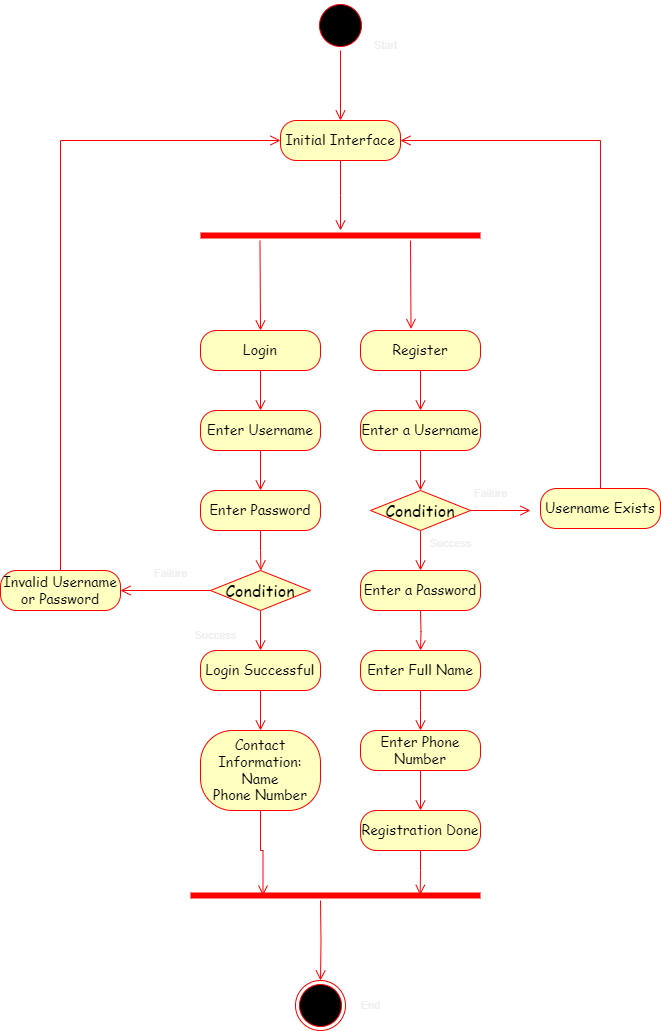

The diagram above was exported from draw.io. Its source (the exported page's mxGraphModel, read from the mxfile embedded in the PNG):
<mxGraphModel dx="1990" dy="1220" grid="1" gridSize="10" guides="1" tooltips="1" connect="1" arrows="1" fold="1" page="1" pageScale="1" pageWidth="850" pageHeight="1100" math="0" shadow="0">
  <root>
    <mxCell id="0" />
    <mxCell id="1" parent="0" />
    <mxCell id="UncGNPjrXICpwuo8MPwS-2" value="&lt;font face=&quot;Comic Sans MS&quot;&gt;&lt;span style=&quot;font-size: 14px;&quot;&gt;Initial Interface&lt;/span&gt;&lt;/font&gt;" style="rounded=1;whiteSpace=wrap;html=1;arcSize=40;fontColor=#000000;fillColor=#ffffc0;strokeColor=#ff0000;" parent="1" vertex="1">
      <mxGeometry x="360" y="150" width="120" height="40" as="geometry" />
    </mxCell>
    <mxCell id="UncGNPjrXICpwuo8MPwS-3" value="" style="edgeStyle=orthogonalEdgeStyle;html=1;verticalAlign=bottom;endArrow=open;endSize=8;strokeColor=#ff0000;rounded=0;" parent="1" source="UncGNPjrXICpwuo8MPwS-2" edge="1">
      <mxGeometry relative="1" as="geometry">
        <mxPoint x="420" y="260" as="targetPoint" />
      </mxGeometry>
    </mxCell>
    <mxCell id="FVhCC5InrIl5w0bley2e-1" value="" style="shape=line;html=1;strokeWidth=6;strokeColor=#ff0000;" parent="1" vertex="1">
      <mxGeometry x="280" y="260" width="280" height="10" as="geometry" />
    </mxCell>
    <mxCell id="hmG4VE8EK8TRlpOZSHPz-6" style="edgeStyle=orthogonalEdgeStyle;shape=connector;rounded=0;orthogonalLoop=1;jettySize=auto;html=1;exitX=0.5;exitY=1;exitDx=0;exitDy=0;entryX=0.5;entryY=0;entryDx=0;entryDy=0;labelBackgroundColor=default;strokeColor=#ff0000;align=center;verticalAlign=bottom;fontFamily=Helvetica;fontSize=11;fontColor=default;endArrow=open;endSize=8;" parent="1" source="WFWqncz-rybT5P159iqh-1" target="hmG4VE8EK8TRlpOZSHPz-2" edge="1">
      <mxGeometry relative="1" as="geometry" />
    </mxCell>
    <mxCell id="WFWqncz-rybT5P159iqh-1" value="&lt;font face=&quot;Comic Sans MS&quot;&gt;&lt;span style=&quot;font-size: 14px;&quot;&gt;Login&lt;/span&gt;&lt;/font&gt;" style="rounded=1;whiteSpace=wrap;html=1;arcSize=40;fontColor=#000000;fillColor=#ffffc0;strokeColor=#ff0000;" parent="1" vertex="1">
      <mxGeometry x="280" y="360" width="120" height="40" as="geometry" />
    </mxCell>
    <mxCell id="1NjE5JEm-nomMFo2xGV1-7" style="edgeStyle=orthogonalEdgeStyle;shape=connector;rounded=0;orthogonalLoop=1;jettySize=auto;html=1;exitX=0.5;exitY=1;exitDx=0;exitDy=0;entryX=0.5;entryY=0;entryDx=0;entryDy=0;labelBackgroundColor=default;strokeColor=#ff0000;align=center;verticalAlign=bottom;fontFamily=Helvetica;fontSize=11;fontColor=default;endArrow=open;endSize=8;" parent="1" source="WFWqncz-rybT5P159iqh-2" target="1NjE5JEm-nomMFo2xGV1-6" edge="1">
      <mxGeometry relative="1" as="geometry" />
    </mxCell>
    <mxCell id="WFWqncz-rybT5P159iqh-2" value="&lt;font face=&quot;Comic Sans MS&quot;&gt;&lt;span style=&quot;font-size: 14px;&quot;&gt;Register&lt;/span&gt;&lt;/font&gt;" style="rounded=1;whiteSpace=wrap;html=1;arcSize=40;fontColor=#000000;fillColor=#ffffc0;strokeColor=#ff0000;" parent="1" vertex="1">
      <mxGeometry x="440" y="360" width="120" height="40" as="geometry" />
    </mxCell>
    <mxCell id="vqycpy5isV2sfPJ6O9fU-3" value="" style="edgeStyle=orthogonalEdgeStyle;html=1;verticalAlign=bottom;endArrow=open;endSize=8;strokeColor=#ff0000;rounded=0;entryX=0.5;entryY=0;entryDx=0;entryDy=0;" parent="1" target="WFWqncz-rybT5P159iqh-1" edge="1">
      <mxGeometry relative="1" as="geometry">
        <mxPoint x="339.47" y="340" as="targetPoint" />
        <mxPoint x="339.47" y="270" as="sourcePoint" />
      </mxGeometry>
    </mxCell>
    <mxCell id="vqycpy5isV2sfPJ6O9fU-4" value="" style="edgeStyle=orthogonalEdgeStyle;html=1;verticalAlign=bottom;endArrow=open;endSize=8;strokeColor=#ff0000;rounded=0;entryX=0.421;entryY=-0.039;entryDx=0;entryDy=0;entryPerimeter=0;" parent="1" target="WFWqncz-rybT5P159iqh-2" edge="1">
      <mxGeometry relative="1" as="geometry">
        <mxPoint x="490" y="350" as="targetPoint" />
        <mxPoint x="490" y="270" as="sourcePoint" />
      </mxGeometry>
    </mxCell>
    <mxCell id="1NjE5JEm-nomMFo2xGV1-31" style="edgeStyle=orthogonalEdgeStyle;shape=connector;rounded=0;orthogonalLoop=1;jettySize=auto;html=1;exitX=0;exitY=0.5;exitDx=0;exitDy=0;entryX=1;entryY=0.5;entryDx=0;entryDy=0;labelBackgroundColor=default;strokeColor=#ff0000;align=center;verticalAlign=bottom;fontFamily=Helvetica;fontSize=11;fontColor=default;endArrow=open;endSize=8;" parent="1" source="vqycpy5isV2sfPJ6O9fU-5" target="1NjE5JEm-nomMFo2xGV1-1" edge="1">
      <mxGeometry relative="1" as="geometry" />
    </mxCell>
    <mxCell id="1NjE5JEm-nomMFo2xGV1-37" style="edgeStyle=orthogonalEdgeStyle;shape=connector;rounded=0;orthogonalLoop=1;jettySize=auto;html=1;exitX=0.5;exitY=1;exitDx=0;exitDy=0;entryX=0.5;entryY=0;entryDx=0;entryDy=0;labelBackgroundColor=default;strokeColor=#ff0000;align=center;verticalAlign=bottom;fontFamily=Helvetica;fontSize=11;fontColor=default;endArrow=open;endSize=8;" parent="1" source="vqycpy5isV2sfPJ6O9fU-5" target="1NjE5JEm-nomMFo2xGV1-35" edge="1">
      <mxGeometry relative="1" as="geometry" />
    </mxCell>
    <mxCell id="vqycpy5isV2sfPJ6O9fU-5" value="&lt;font size=&quot;3&quot; face=&quot;Comic Sans MS&quot;&gt;Condition&lt;/font&gt;" style="rhombus;whiteSpace=wrap;html=1;fontColor=#000000;fillColor=#ffffc0;strokeColor=#ff0000;" parent="1" vertex="1">
      <mxGeometry x="290" y="600" width="100" height="40" as="geometry" />
    </mxCell>
    <mxCell id="hmG4VE8EK8TRlpOZSHPz-7" style="edgeStyle=orthogonalEdgeStyle;shape=connector;rounded=0;orthogonalLoop=1;jettySize=auto;html=1;exitX=0.5;exitY=1;exitDx=0;exitDy=0;entryX=0.5;entryY=0;entryDx=0;entryDy=0;labelBackgroundColor=default;strokeColor=#ff0000;align=center;verticalAlign=bottom;fontFamily=Helvetica;fontSize=11;fontColor=default;endArrow=open;endSize=8;" parent="1" source="hmG4VE8EK8TRlpOZSHPz-2" target="hmG4VE8EK8TRlpOZSHPz-3" edge="1">
      <mxGeometry relative="1" as="geometry" />
    </mxCell>
    <mxCell id="hmG4VE8EK8TRlpOZSHPz-2" value="&lt;font face=&quot;Comic Sans MS&quot;&gt;&lt;span style=&quot;font-size: 14px;&quot;&gt;Enter Username&lt;/span&gt;&lt;/font&gt;" style="rounded=1;whiteSpace=wrap;html=1;arcSize=40;fontColor=#000000;fillColor=#ffffc0;strokeColor=#ff0000;" parent="1" vertex="1">
      <mxGeometry x="280" y="440" width="120" height="40" as="geometry" />
    </mxCell>
    <mxCell id="hmG4VE8EK8TRlpOZSHPz-9" style="edgeStyle=orthogonalEdgeStyle;shape=connector;rounded=0;orthogonalLoop=1;jettySize=auto;html=1;exitX=0.5;exitY=1;exitDx=0;exitDy=0;labelBackgroundColor=default;strokeColor=#ff0000;align=center;verticalAlign=bottom;fontFamily=Helvetica;fontSize=11;fontColor=default;endArrow=open;endSize=8;" parent="1" source="hmG4VE8EK8TRlpOZSHPz-3" edge="1">
      <mxGeometry relative="1" as="geometry">
        <mxPoint x="340.4000000000001" y="600" as="targetPoint" />
      </mxGeometry>
    </mxCell>
    <mxCell id="hmG4VE8EK8TRlpOZSHPz-3" value="&lt;font face=&quot;Comic Sans MS&quot;&gt;&lt;span style=&quot;font-size: 14px;&quot;&gt;Enter Password&lt;/span&gt;&lt;/font&gt;" style="rounded=1;whiteSpace=wrap;html=1;arcSize=40;fontColor=#000000;fillColor=#ffffc0;strokeColor=#ff0000;" parent="1" vertex="1">
      <mxGeometry x="280" y="520" width="120" height="40" as="geometry" />
    </mxCell>
    <mxCell id="1NjE5JEm-nomMFo2xGV1-33" style="edgeStyle=orthogonalEdgeStyle;shape=connector;rounded=0;orthogonalLoop=1;jettySize=auto;html=1;exitX=0.5;exitY=0;exitDx=0;exitDy=0;labelBackgroundColor=default;strokeColor=#ff0000;align=center;verticalAlign=bottom;fontFamily=Helvetica;fontSize=11;fontColor=default;endArrow=open;endSize=8;entryX=0;entryY=0.5;entryDx=0;entryDy=0;" parent="1" source="1NjE5JEm-nomMFo2xGV1-1" target="UncGNPjrXICpwuo8MPwS-2" edge="1">
      <mxGeometry relative="1" as="geometry">
        <mxPoint x="140" y="167" as="targetPoint" />
        <Array as="points">
          <mxPoint x="140" y="170" />
        </Array>
      </mxGeometry>
    </mxCell>
    <mxCell id="1NjE5JEm-nomMFo2xGV1-1" value="&lt;font face=&quot;Comic Sans MS&quot;&gt;&lt;span style=&quot;font-size: 14px;&quot;&gt;Invalid Username or Password&lt;/span&gt;&lt;/font&gt;" style="rounded=1;whiteSpace=wrap;html=1;arcSize=40;fontColor=#000000;fillColor=#ffffc0;strokeColor=#ff0000;" parent="1" vertex="1">
      <mxGeometry x="80" y="600" width="120" height="40" as="geometry" />
    </mxCell>
    <mxCell id="1NjE5JEm-nomMFo2xGV1-16" style="edgeStyle=orthogonalEdgeStyle;shape=connector;rounded=0;orthogonalLoop=1;jettySize=auto;html=1;exitX=0.5;exitY=1;exitDx=0;exitDy=0;entryX=0.5;entryY=0;entryDx=0;entryDy=0;labelBackgroundColor=default;strokeColor=#ff0000;align=center;verticalAlign=bottom;fontFamily=Helvetica;fontSize=11;fontColor=default;endArrow=open;endSize=8;" parent="1" source="1NjE5JEm-nomMFo2xGV1-6" target="1NjE5JEm-nomMFo2xGV1-14" edge="1">
      <mxGeometry relative="1" as="geometry" />
    </mxCell>
    <mxCell id="1NjE5JEm-nomMFo2xGV1-6" value="&lt;font face=&quot;Comic Sans MS&quot;&gt;&lt;span style=&quot;font-size: 14px;&quot;&gt;Enter a Username&lt;/span&gt;&lt;/font&gt;" style="rounded=1;whiteSpace=wrap;html=1;arcSize=40;fontColor=#000000;fillColor=#ffffc0;strokeColor=#ff0000;" parent="1" vertex="1">
      <mxGeometry x="440" y="440" width="120" height="40" as="geometry" />
    </mxCell>
    <mxCell id="1NjE5JEm-nomMFo2xGV1-11" style="edgeStyle=orthogonalEdgeStyle;shape=connector;rounded=0;orthogonalLoop=1;jettySize=auto;html=1;exitX=0.5;exitY=1;exitDx=0;exitDy=0;entryX=0.5;entryY=0;entryDx=0;entryDy=0;labelBackgroundColor=default;strokeColor=#ff0000;align=center;verticalAlign=bottom;fontFamily=Helvetica;fontSize=11;fontColor=default;endArrow=open;endSize=8;" parent="1" target="1NjE5JEm-nomMFo2xGV1-10" edge="1">
      <mxGeometry relative="1" as="geometry">
        <mxPoint x="500" y="640" as="sourcePoint" />
      </mxGeometry>
    </mxCell>
    <mxCell id="1NjE5JEm-nomMFo2xGV1-8" value="&lt;font face=&quot;Comic Sans MS&quot;&gt;&lt;span style=&quot;font-size: 14px;&quot;&gt;Enter a Password&lt;/span&gt;&lt;/font&gt;" style="rounded=1;whiteSpace=wrap;html=1;arcSize=40;fontColor=#000000;fillColor=#ffffc0;strokeColor=#ff0000;" parent="1" vertex="1">
      <mxGeometry x="440" y="600" width="120" height="40" as="geometry" />
    </mxCell>
    <mxCell id="1NjE5JEm-nomMFo2xGV1-13" style="edgeStyle=orthogonalEdgeStyle;shape=connector;rounded=0;orthogonalLoop=1;jettySize=auto;html=1;exitX=0.5;exitY=1;exitDx=0;exitDy=0;entryX=0.5;entryY=0;entryDx=0;entryDy=0;labelBackgroundColor=default;strokeColor=#ff0000;align=center;verticalAlign=bottom;fontFamily=Helvetica;fontSize=11;fontColor=default;endArrow=open;endSize=8;" parent="1" source="1NjE5JEm-nomMFo2xGV1-10" edge="1">
      <mxGeometry relative="1" as="geometry">
        <mxPoint x="500" y="760" as="targetPoint" />
      </mxGeometry>
    </mxCell>
    <mxCell id="1NjE5JEm-nomMFo2xGV1-10" value="&lt;font face=&quot;Comic Sans MS&quot;&gt;&lt;span style=&quot;font-size: 14px;&quot;&gt;Enter Full Name&lt;/span&gt;&lt;/font&gt;" style="rounded=1;whiteSpace=wrap;html=1;arcSize=40;fontColor=#000000;fillColor=#ffffc0;strokeColor=#ff0000;" parent="1" vertex="1">
      <mxGeometry x="440" y="680" width="120" height="40" as="geometry" />
    </mxCell>
    <mxCell id="1NjE5JEm-nomMFo2xGV1-17" style="edgeStyle=orthogonalEdgeStyle;shape=connector;rounded=0;orthogonalLoop=1;jettySize=auto;html=1;exitX=0.5;exitY=1;exitDx=0;exitDy=0;entryX=0.5;entryY=0;entryDx=0;entryDy=0;labelBackgroundColor=default;strokeColor=#ff0000;align=center;verticalAlign=bottom;fontFamily=Helvetica;fontSize=11;fontColor=default;endArrow=open;endSize=8;" parent="1" source="1NjE5JEm-nomMFo2xGV1-14" target="1NjE5JEm-nomMFo2xGV1-8" edge="1">
      <mxGeometry relative="1" as="geometry" />
    </mxCell>
    <mxCell id="1NjE5JEm-nomMFo2xGV1-24" style="edgeStyle=orthogonalEdgeStyle;shape=connector;rounded=0;orthogonalLoop=1;jettySize=auto;html=1;exitX=1;exitY=0.5;exitDx=0;exitDy=0;labelBackgroundColor=default;strokeColor=#ff0000;align=center;verticalAlign=bottom;fontFamily=Helvetica;fontSize=11;fontColor=default;endArrow=open;endSize=8;" parent="1" source="1NjE5JEm-nomMFo2xGV1-14" edge="1">
      <mxGeometry relative="1" as="geometry">
        <mxPoint x="610" y="540" as="targetPoint" />
      </mxGeometry>
    </mxCell>
    <mxCell id="1NjE5JEm-nomMFo2xGV1-14" value="&lt;font size=&quot;3&quot; face=&quot;Comic Sans MS&quot;&gt;Condition&lt;/font&gt;" style="rhombus;whiteSpace=wrap;html=1;fontColor=#000000;fillColor=#ffffc0;strokeColor=#ff0000;" parent="1" vertex="1">
      <mxGeometry x="450" y="520" width="100" height="40" as="geometry" />
    </mxCell>
    <mxCell id="1NjE5JEm-nomMFo2xGV1-18" value="Success" style="text;html=1;align=center;verticalAlign=middle;resizable=0;points=[];autosize=1;strokeColor=none;fillColor=none;fontSize=11;fontFamily=Helvetica;fontColor=default;" parent="1" vertex="1">
      <mxGeometry x="495" y="558" width="70" height="30" as="geometry" />
    </mxCell>
    <mxCell id="1NjE5JEm-nomMFo2xGV1-26" style="edgeStyle=orthogonalEdgeStyle;shape=connector;rounded=0;orthogonalLoop=1;jettySize=auto;html=1;exitX=0.5;exitY=0;exitDx=0;exitDy=0;labelBackgroundColor=default;strokeColor=#ff0000;align=center;verticalAlign=bottom;fontFamily=Helvetica;fontSize=11;fontColor=default;endArrow=open;endSize=8;entryX=1;entryY=0.5;entryDx=0;entryDy=0;" parent="1" source="1NjE5JEm-nomMFo2xGV1-19" target="UncGNPjrXICpwuo8MPwS-2" edge="1">
      <mxGeometry relative="1" as="geometry">
        <mxPoint x="680" y="160" as="targetPoint" />
        <Array as="points">
          <mxPoint x="680" y="170" />
        </Array>
      </mxGeometry>
    </mxCell>
    <mxCell id="1NjE5JEm-nomMFo2xGV1-19" value="&lt;font face=&quot;Comic Sans MS&quot;&gt;&lt;span style=&quot;font-size: 14px;&quot;&gt;Username Exists&lt;/span&gt;&lt;/font&gt;" style="rounded=1;whiteSpace=wrap;html=1;arcSize=40;fontColor=#000000;fillColor=#ffffc0;strokeColor=#ff0000;" parent="1" vertex="1">
      <mxGeometry x="620" y="518" width="120" height="40" as="geometry" />
    </mxCell>
    <mxCell id="1NjE5JEm-nomMFo2xGV1-25" value="Failure" style="text;html=1;align=center;verticalAlign=middle;resizable=0;points=[];autosize=1;strokeColor=none;fillColor=none;fontSize=11;fontFamily=Helvetica;fontColor=default;" parent="1" vertex="1">
      <mxGeometry x="540" y="508" width="60" height="30" as="geometry" />
    </mxCell>
    <mxCell id="1NjE5JEm-nomMFo2xGV1-30" style="edgeStyle=orthogonalEdgeStyle;shape=connector;rounded=0;orthogonalLoop=1;jettySize=auto;html=1;exitX=0.5;exitY=1;exitDx=0;exitDy=0;entryX=0.5;entryY=0;entryDx=0;entryDy=0;labelBackgroundColor=default;strokeColor=#ff0000;align=center;verticalAlign=bottom;fontFamily=Helvetica;fontSize=11;fontColor=default;endArrow=open;endSize=8;" parent="1" source="1NjE5JEm-nomMFo2xGV1-27" target="1NjE5JEm-nomMFo2xGV1-29" edge="1">
      <mxGeometry relative="1" as="geometry" />
    </mxCell>
    <mxCell id="1NjE5JEm-nomMFo2xGV1-27" value="&lt;font face=&quot;Comic Sans MS&quot;&gt;&lt;span style=&quot;font-size: 14px;&quot;&gt;Enter Phone Number&lt;/span&gt;&lt;/font&gt;" style="rounded=1;whiteSpace=wrap;html=1;arcSize=40;fontColor=#000000;fillColor=#ffffc0;strokeColor=#ff0000;" parent="1" vertex="1">
      <mxGeometry x="440" y="760" width="120" height="40" as="geometry" />
    </mxCell>
    <mxCell id="1NjE5JEm-nomMFo2xGV1-29" value="&lt;font face=&quot;Comic Sans MS&quot;&gt;&lt;span style=&quot;font-size: 14px;&quot;&gt;Registration Done&lt;/span&gt;&lt;/font&gt;" style="rounded=1;whiteSpace=wrap;html=1;arcSize=40;fontColor=#000000;fillColor=#ffffc0;strokeColor=#ff0000;" parent="1" vertex="1">
      <mxGeometry x="440" y="840" width="120" height="40" as="geometry" />
    </mxCell>
    <mxCell id="1NjE5JEm-nomMFo2xGV1-32" value="Failure" style="text;html=1;align=center;verticalAlign=middle;resizable=0;points=[];autosize=1;strokeColor=none;fillColor=none;fontSize=11;fontFamily=Helvetica;fontColor=default;" parent="1" vertex="1">
      <mxGeometry x="220" y="588" width="60" height="30" as="geometry" />
    </mxCell>
    <mxCell id="1NjE5JEm-nomMFo2xGV1-34" value="Success" style="text;html=1;align=center;verticalAlign=middle;resizable=0;points=[];autosize=1;strokeColor=none;fillColor=none;fontSize=11;fontFamily=Helvetica;fontColor=default;" parent="1" vertex="1">
      <mxGeometry x="260" y="650" width="70" height="30" as="geometry" />
    </mxCell>
    <mxCell id="1NjE5JEm-nomMFo2xGV1-39" style="edgeStyle=orthogonalEdgeStyle;shape=connector;rounded=0;orthogonalLoop=1;jettySize=auto;html=1;exitX=0.5;exitY=1;exitDx=0;exitDy=0;entryX=0.5;entryY=0;entryDx=0;entryDy=0;labelBackgroundColor=default;strokeColor=#ff0000;align=center;verticalAlign=bottom;fontFamily=Helvetica;fontSize=11;fontColor=default;endArrow=open;endSize=8;" parent="1" source="1NjE5JEm-nomMFo2xGV1-35" target="1NjE5JEm-nomMFo2xGV1-38" edge="1">
      <mxGeometry relative="1" as="geometry" />
    </mxCell>
    <mxCell id="1NjE5JEm-nomMFo2xGV1-35" value="&lt;font face=&quot;Comic Sans MS&quot;&gt;&lt;span style=&quot;font-size: 14px;&quot;&gt;Login Successful&lt;/span&gt;&lt;/font&gt;" style="rounded=1;whiteSpace=wrap;html=1;arcSize=40;fontColor=#000000;fillColor=#ffffc0;strokeColor=#ff0000;" parent="1" vertex="1">
      <mxGeometry x="280" y="680" width="120" height="40" as="geometry" />
    </mxCell>
    <mxCell id="BvOP8fOKJmTpLjMQO7E1-4" style="edgeStyle=orthogonalEdgeStyle;shape=connector;rounded=0;orthogonalLoop=1;jettySize=auto;html=1;exitX=0.5;exitY=1;exitDx=0;exitDy=0;labelBackgroundColor=default;strokeColor=#ff0000;align=center;verticalAlign=bottom;fontFamily=Helvetica;fontSize=11;fontColor=default;endArrow=open;endSize=8;entryX=0.25;entryY=0.5;entryDx=0;entryDy=0;entryPerimeter=0;" parent="1" source="1NjE5JEm-nomMFo2xGV1-38" target="BvOP8fOKJmTpLjMQO7E1-1" edge="1">
      <mxGeometry relative="1" as="geometry">
        <mxPoint x="340" y="910" as="targetPoint" />
      </mxGeometry>
    </mxCell>
    <mxCell id="1NjE5JEm-nomMFo2xGV1-38" value="&lt;font face=&quot;Comic Sans MS&quot;&gt;&lt;span style=&quot;font-size: 14px;&quot;&gt;Contact Information:&lt;br&gt;Name&lt;br&gt;Phone Number&lt;br&gt;&lt;/span&gt;&lt;/font&gt;" style="rounded=1;whiteSpace=wrap;html=1;arcSize=40;fontColor=#000000;fillColor=#ffffc0;strokeColor=#ff0000;" parent="1" vertex="1">
      <mxGeometry x="280" y="760" width="120" height="80" as="geometry" />
    </mxCell>
    <mxCell id="BvOP8fOKJmTpLjMQO7E1-1" value="" style="shape=line;html=1;strokeWidth=6;strokeColor=#ff0000;" parent="1" vertex="1">
      <mxGeometry x="270" y="920" width="290" height="10" as="geometry" />
    </mxCell>
    <mxCell id="BvOP8fOKJmTpLjMQO7E1-3" style="edgeStyle=orthogonalEdgeStyle;shape=connector;rounded=0;orthogonalLoop=1;jettySize=auto;html=1;exitX=0.5;exitY=1;exitDx=0;exitDy=0;entryX=0.792;entryY=0.44;entryDx=0;entryDy=0;entryPerimeter=0;labelBackgroundColor=default;strokeColor=#ff0000;align=center;verticalAlign=bottom;fontFamily=Helvetica;fontSize=11;fontColor=default;endArrow=open;endSize=8;" parent="1" source="1NjE5JEm-nomMFo2xGV1-29" target="BvOP8fOKJmTpLjMQO7E1-1" edge="1">
      <mxGeometry relative="1" as="geometry" />
    </mxCell>
    <mxCell id="cTdECk59ybZvS4y-WJOm-2" value="" style="ellipse;html=1;shape=endState;fillColor=#000000;strokeColor=#ff0000;fontFamily=Helvetica;fontSize=11;fontColor=default;" parent="1" vertex="1">
      <mxGeometry x="375" y="1010" width="50" height="50" as="geometry" />
    </mxCell>
    <mxCell id="cTdECk59ybZvS4y-WJOm-5" style="edgeStyle=orthogonalEdgeStyle;shape=connector;rounded=0;orthogonalLoop=1;jettySize=auto;html=1;exitX=0.5;exitY=1;exitDx=0;exitDy=0;labelBackgroundColor=default;strokeColor=#ff0000;align=center;verticalAlign=bottom;fontFamily=Helvetica;fontSize=11;fontColor=default;endArrow=open;endSize=8;entryX=0.5;entryY=0;entryDx=0;entryDy=0;" parent="1" target="cTdECk59ybZvS4y-WJOm-2" edge="1">
      <mxGeometry relative="1" as="geometry">
        <mxPoint x="400" y="970" as="targetPoint" />
        <mxPoint x="400" y="930" as="sourcePoint" />
      </mxGeometry>
    </mxCell>
    <mxCell id="cTdECk59ybZvS4y-WJOm-8" style="edgeStyle=orthogonalEdgeStyle;shape=connector;rounded=0;orthogonalLoop=1;jettySize=auto;html=1;exitX=0.5;exitY=1;exitDx=0;exitDy=0;entryX=0.5;entryY=0;entryDx=0;entryDy=0;labelBackgroundColor=default;strokeColor=#ff0000;align=center;verticalAlign=bottom;fontFamily=Helvetica;fontSize=11;fontColor=default;endArrow=open;endSize=8;" parent="1" source="cTdECk59ybZvS4y-WJOm-6" target="UncGNPjrXICpwuo8MPwS-2" edge="1">
      <mxGeometry relative="1" as="geometry" />
    </mxCell>
    <mxCell id="cTdECk59ybZvS4y-WJOm-6" value="" style="ellipse;html=1;shape=startState;fillColor=#000000;strokeColor=#ff0000;fontFamily=Helvetica;fontSize=11;fontColor=default;" parent="1" vertex="1">
      <mxGeometry x="395" y="30" width="50" height="50" as="geometry" />
    </mxCell>
    <mxCell id="cTdECk59ybZvS4y-WJOm-9" value="Start" style="text;html=1;align=center;verticalAlign=middle;resizable=0;points=[];autosize=1;strokeColor=none;fillColor=none;fontSize=11;fontFamily=Helvetica;fontColor=default;" parent="1" vertex="1">
      <mxGeometry x="440" y="60" width="50" height="30" as="geometry" />
    </mxCell>
    <mxCell id="cTdECk59ybZvS4y-WJOm-11" value="End" style="text;html=1;align=center;verticalAlign=middle;resizable=0;points=[];autosize=1;strokeColor=none;fillColor=none;fontSize=11;fontFamily=Helvetica;fontColor=default;" parent="1" vertex="1">
      <mxGeometry x="430" y="1020" width="40" height="30" as="geometry" />
    </mxCell>
  </root>
</mxGraphModel>